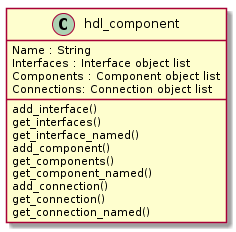

The diagram above was rendered by PlantUML. Its source (embedded in the PNG):
@startuml
  class hdl_component {
    Name : String
    Interfaces : Interface object list
    Components : Component object list
    Connections: Connection object list
    add_interface()
    get_interfaces()
    get_interface_named()
    add_component()
    get_components()
    get_component_named()
    add_connection()
    get_connection()
    get_connection_named()
  }
@enduml